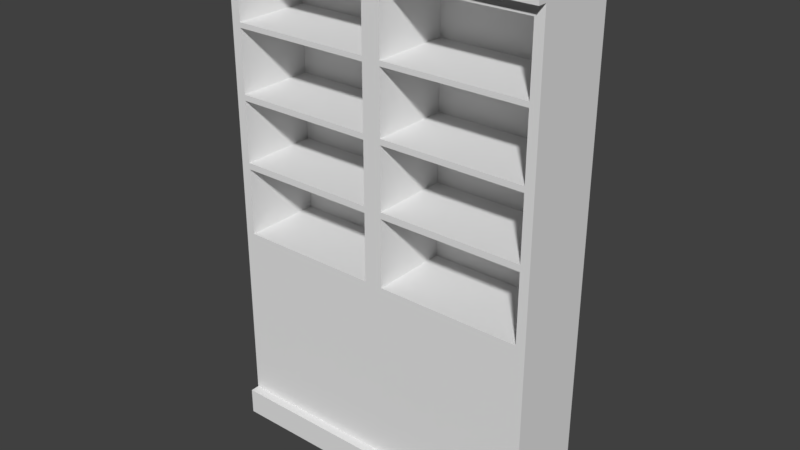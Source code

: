 # Source: Bookshelf-110x18x70.blend  (saved by Blender 2.79.0; exported with 4.5.12 LTS)
import bpy
from mathutils import Matrix  # noqa: F401  (used for matrix-valued properties, if any)

bpy.ops.wm.read_factory_settings(use_empty=True)
scene = bpy.context.scene
scene.name = 'Scene'

# ---- collections
col_collection_1 = bpy.data.collections.new('Collection 1'); scene.collection.children.link(col_collection_1)

# ---- world
world_world = bpy.data.worlds.new('World'); scene.world = world_world
world_world.color = (0.05088, 0.05088, 0.05088)
world_world.use_sun_shadow = False
world_world.sun_shadow_jitter_overblur = 0.0
world_world.cycles.sampling_method = 'MANUAL'

# ---- meshes
me_cube_002 = bpy.data.meshes.new('Cube.002')
me_cube_002.from_pydata([(0.0, 0.0, 0.0), (0.0, 0.0, 11.0), (0.0, 1.8, 0.0), (0.0, 1.8, 11.0), (7.0, 0.0, 0.0), (7.0, 0.0, 11.0), (7.0, 1.8, 0.0), (7.0, 1.8, 11.0), (0.2, 0.0, 10.43), (0.0, 1.8, 10.67), (7.0, 1.8, 10.67), (7.0, 0.0, 10.67), (0.0, 1.8, 0.5786), (7.0, 1.8, 0.5786), (7.0, 0.0, 0.5786), (0.0, 0.0, 0.5786), (0.0, -0.2, 10.67), (0.0, -0.2, 11.0), (0.0, 1.8, 11.0), (7.0, 1.8, 11.0), (7.0, -0.2, 11.0), (0.0, 1.8, 10.67), (7.0, 1.8, 10.67), (7.0, -0.2, 10.67), (7.0, -0.2, 0.5786), (7.0, -0.2, 0.0), (0.0, -0.2, 0.0), (0.0, -0.2, 0.5786), (0.2, 0.0, 4.525), (0.0, 1.8, 4.291), (7.0, 1.8, 4.291), (7.0, 0.0, 4.291), (3.3, 0.0, 10.43), (7.0, 0.0, 7.48), (3.3, 0.0, 4.525), (3.7, 0.0, 10.43), (0.0, 0.0, 10.67), (3.7, 0.0, 4.525), (0.0, 0.0, 4.291), (3.5, 0.0, 10.67), (6.8, 0.0, 10.43), (3.5, 0.0, 4.291), (6.8, 0.0, 4.525), (0.0, 1.8, 9.074), (0.0, 1.8, 7.48), (0.0, 1.8, 5.885), (7.0, 1.8, 9.074), (7.0, 1.8, 7.48), (7.0, 1.8, 5.885), (0.0, 0.0, 9.074), (0.0, 0.0, 7.48), (0.0, 0.0, 5.885), (3.5, 0.0, 9.074), (3.5, 0.0, 7.48), (3.5, 0.0, 5.885), (6.8, 0.0, 8.957), (6.8, 0.0, 7.48), (6.8, 0.0, 6.002), (0.2, 0.0, 8.957), (0.2, 0.0, 7.48), (0.2, 0.0, 6.002), (3.3, 0.0, 8.957), (3.3, 0.0, 7.48), (3.3, 0.0, 6.002), (3.7, 0.0, 8.957), (3.7, 0.0, 7.48), (3.7, 0.0, 6.002), (7.0, 0.0, 9.074), (7.0, 0.0, 7.48), (7.0, 0.0, 5.885), (0.0, 1.8, 9.19), (7.0, 1.8, 9.19), (0.0, 0.0, 9.19), (3.5, 0.0, 9.19), (6.8, 0.0, 9.065), (0.2, 0.0, 9.065), (3.3, 0.0, 9.065), (3.7, 0.0, 9.065), (7.0, 0.0, 9.19), (0.0, 1.8, 7.615), (7.0, 1.8, 7.615), (0.0, 0.0, 7.615), (3.5, 0.0, 7.615), (6.8, 0.0, 7.605), (0.2, 0.0, 7.605), (3.3, 0.0, 7.605), (3.7, 0.0, 7.605), (7.0, 0.0, 7.615), (0.0, 1.8, 6.034), (7.0, 1.8, 6.034), (0.0, 0.0, 6.034), (3.5, 0.0, 6.034), (6.8, 0.0, 6.141), (0.2, 0.0, 6.141), (3.3, 0.0, 6.141), (3.7, 0.0, 6.141), (7.0, 0.0, 6.034), (3.3, 1.7, 10.43), (0.2, 1.7, 10.43), (0.2, 1.7, 9.065), (3.3, 1.7, 9.065), (6.8, 1.7, 10.43), (3.7, 1.7, 10.43), (6.8, 1.7, 9.065), (3.7, 1.7, 9.065), (6.8, 1.7, 6.002), (6.8, 1.7, 4.525), (3.3, 1.7, 4.525), (0.2, 1.7, 4.525), (0.2, 1.7, 6.002), (3.3, 1.7, 6.002), (3.7, 1.7, 4.525), (3.7, 1.7, 6.002), (3.7, 1.7, 8.957), (6.8, 1.7, 8.957), (3.7, 1.7, 7.48), (6.8, 1.7, 7.48), (0.2, 1.7, 8.957), (3.3, 1.7, 8.957), (0.2, 1.7, 7.48), (3.3, 1.7, 7.48), (6.8, 1.7, 7.605), (0.2, 1.7, 7.605), (3.3, 1.7, 7.605), (3.7, 1.7, 7.605), (6.8, 1.7, 6.141), (0.2, 1.7, 6.141), (3.3, 1.7, 6.141), (3.7, 1.7, 6.141)], [], [(7, 5, 20, 19), (9, 36, 16, 21), (3, 7, 19, 18), (36, 39, 11, 23, 16), (2, 6, 4, 0), (7, 3, 1, 5), (30, 48, 89, 47, 80, 46, 71, 10, 11, 33, 31), (70, 9, 10, 71), (0, 15, 12, 2), (2, 12, 13, 6), (6, 13, 14, 4), (14, 15, 27, 24), (16, 17, 18, 21), (21, 18, 19, 22), (22, 19, 20, 23), (23, 20, 17, 16), (11, 10, 22, 23), (1, 3, 18, 17), (5, 1, 17, 20), (10, 9, 21, 22), (25, 24, 27, 26), (15, 0, 26, 27), (0, 4, 25, 26), (4, 14, 24, 25), (15, 38, 29, 12), (12, 29, 30, 13), (13, 30, 31, 14), (14, 31, 41, 38, 15), (45, 29, 38, 51), (65, 95, 128, 115), (56, 65, 115, 116), (8, 32, 39, 36), (34, 28, 38, 41), (75, 8, 36, 72), (63, 34, 41, 54), (35, 40, 11, 39), (42, 37, 41, 31), (77, 35, 39, 73), (57, 42, 31, 69), (74, 55, 67, 78), (83, 56, 68, 87), (92, 57, 69, 96), (37, 66, 54, 41), (95, 65, 53, 91), (86, 64, 52, 82), (76, 61, 52, 73), (85, 62, 53, 82), (94, 63, 54, 91), (28, 60, 51, 38), (93, 59, 50, 90), (84, 58, 49, 81), (77, 64, 55, 74), (86, 65, 56, 83), (95, 66, 57, 92), (75, 58, 61, 76), (84, 59, 62, 85), (93, 60, 63, 94), (70, 43, 49, 72), (79, 44, 50, 81), (88, 45, 51, 90), (29, 45, 48, 30), (88, 44, 47, 89), (79, 43, 46, 80), (9, 70, 72, 36), (8, 75, 99, 98), (74, 40, 101, 103), (32, 76, 73, 39), (40, 74, 78, 11), (64, 77, 73, 52), (58, 75, 72, 49), (43, 70, 71, 46), (44, 79, 80, 47), (43, 79, 81, 49), (94, 62, 120, 127), (55, 64, 113, 114), (59, 84, 81, 50), (61, 85, 82, 52), (65, 86, 82, 53), (55, 83, 87, 67), (45, 88, 89, 48), (44, 88, 90, 50), (34, 63, 110, 107), (66, 37, 111, 112), (60, 93, 90, 51), (62, 94, 91, 53), (66, 95, 91, 54), (56, 92, 96, 68), (98, 99, 100, 97), (32, 8, 98, 97), (75, 76, 100, 99), (76, 32, 97, 100), (102, 104, 103, 101), (77, 74, 103, 104), (40, 35, 102, 101), (35, 77, 104, 102), (109, 108, 107, 110), (112, 111, 106, 105), (117, 122, 123, 118), (113, 124, 121, 114), (119, 126, 127, 120), (115, 128, 125, 116), (57, 66, 112, 105), (84, 85, 123, 122), (61, 58, 117, 118), (42, 57, 105, 106), (83, 55, 114, 121), (86, 83, 121, 124), (62, 59, 119, 120), (58, 84, 122, 117), (63, 60, 109, 110), (93, 94, 127, 126), (28, 34, 107, 108), (85, 61, 118, 123), (92, 56, 116, 125), (37, 42, 106, 111), (95, 92, 125, 128), (60, 28, 108, 109), (64, 86, 124, 113), (59, 93, 126, 119)])
me_cube_002.use_remesh_preserve_volume = False
me_cube_002.use_remesh_preserve_attributes = False
me_cube_002.use_mirror_vertex_groups = False
me_cube_002.update()

# ---- objects
ob_bookshelf_110x18x70 = bpy.data.objects.new('Bookshelf-110x18x70', me_cube_002)

# ---- transforms, parenting, visibility, modifiers, constraints
ob_bookshelf_110x18x70.location = (0.0, 0.0, 0.0)
ob_bookshelf_110x18x70.lineart.crease_threshold = 0.0

# ---- collection membership
col_collection_1.objects.link(ob_bookshelf_110x18x70)

# ---- scene / render settings (as saved in the file)
scene.frame_start = 1; scene.frame_end = 250; scene.frame_set(1)
scene.render.engine = 'BLENDER_EEVEE_NEXT'
scene.render.resolution_percentage = 50
scene.render.dither_intensity = 0.0
scene.cycles.use_denoising = False
scene.cycles.samples = 128
scene.cycles.sampling_pattern = 'TABULATED_SOBOL'
scene.cycles.use_adaptive_sampling = False
scene.cycles.use_light_tree = False
scene.cycles.blur_glossy = 0.0
scene.cycles.sample_clamp_indirect = 0.0
scene.view_settings.view_transform = 'Standard'
bpy.context.view_layer.update()

# ---- added for rendering (the .blend has no active camera and no usable light): camera, sun
cam_auto = bpy.data.cameras.new('AutoCamera')
cam_auto.lens = 50.0
cam_auto.sensor_width = 36.0
cam_auto.clip_end = 1000.0
ob_auto_camera = bpy.data.objects.new('AutoCamera', cam_auto)
scene.collection.objects.link(ob_auto_camera)
ob_auto_camera.location = (15.7046, -13.8455, 15.2636)
ob_auto_camera.rotation_euler = (1.09748, -7.21219e-08, 0.694738)
scene.camera = ob_auto_camera
light_auto_sun = bpy.data.lights.new('AutoSun', 'SUN')
light_auto_sun.energy = 3.0
light_auto_sun.angle = 0.0523599
ob_auto_sun = bpy.data.objects.new('AutoSun', light_auto_sun)
scene.collection.objects.link(ob_auto_sun)
ob_auto_sun.rotation_euler = (0.872665, 0.174533, 0.523599)
bpy.context.view_layer.update()
